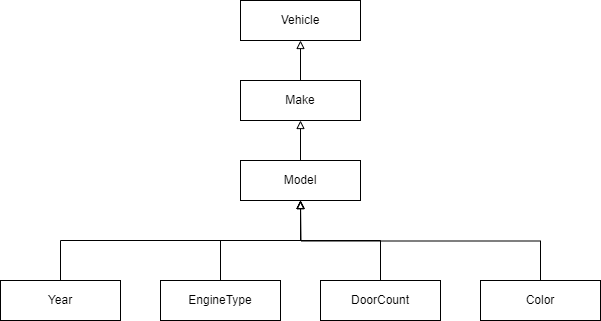

The diagram above was exported from draw.io. Its source (the exported page's mxGraphModel, read from the mxfile embedded in the PNG):
<mxGraphModel dx="1393" dy="766" grid="1" gridSize="10" guides="1" tooltips="1" connect="1" arrows="1" fold="1" page="1" pageScale="1" pageWidth="850" pageHeight="1100" math="0" shadow="0">
  <root>
    <mxCell id="0" />
    <mxCell id="1" parent="0" />
    <mxCell id="BVNifk627dvfqcswf3LX-11" value="" style="edgeStyle=orthogonalEdgeStyle;rounded=0;orthogonalLoop=1;jettySize=auto;html=1;endArrow=block;endFill=0;" parent="1" source="BVNifk627dvfqcswf3LX-4" target="BVNifk627dvfqcswf3LX-10" edge="1">
      <mxGeometry relative="1" as="geometry">
        <Array as="points">
          <mxPoint x="185" y="630" />
          <mxPoint x="425" y="630" />
        </Array>
      </mxGeometry>
    </mxCell>
    <mxCell id="BVNifk627dvfqcswf3LX-4" value="Year" style="rounded=0;whiteSpace=wrap;html=1;" parent="1" vertex="1">
      <mxGeometry x="125" y="670" width="120" height="40" as="geometry" />
    </mxCell>
    <mxCell id="BVNifk627dvfqcswf3LX-12" style="edgeStyle=orthogonalEdgeStyle;rounded=0;orthogonalLoop=1;jettySize=auto;html=1;exitX=0.5;exitY=0;exitDx=0;exitDy=0;entryX=0.5;entryY=1;entryDx=0;entryDy=0;endArrow=block;endFill=0;" parent="1" source="BVNifk627dvfqcswf3LX-5" target="BVNifk627dvfqcswf3LX-10" edge="1">
      <mxGeometry relative="1" as="geometry" />
    </mxCell>
    <mxCell id="BVNifk627dvfqcswf3LX-5" value="EngineType" style="rounded=0;whiteSpace=wrap;html=1;" parent="1" vertex="1">
      <mxGeometry x="285" y="670" width="120" height="40" as="geometry" />
    </mxCell>
    <mxCell id="BVNifk627dvfqcswf3LX-13" style="edgeStyle=orthogonalEdgeStyle;rounded=0;orthogonalLoop=1;jettySize=auto;html=1;exitX=0.5;exitY=0;exitDx=0;exitDy=0;entryX=0.5;entryY=1;entryDx=0;entryDy=0;endArrow=block;endFill=0;" parent="1" source="BVNifk627dvfqcswf3LX-6" target="BVNifk627dvfqcswf3LX-10" edge="1">
      <mxGeometry relative="1" as="geometry" />
    </mxCell>
    <mxCell id="BVNifk627dvfqcswf3LX-6" value="DoorCount" style="rounded=0;whiteSpace=wrap;html=1;" parent="1" vertex="1">
      <mxGeometry x="445" y="670" width="120" height="40" as="geometry" />
    </mxCell>
    <mxCell id="BVNifk627dvfqcswf3LX-14" style="edgeStyle=orthogonalEdgeStyle;rounded=0;orthogonalLoop=1;jettySize=auto;html=1;exitX=0.5;exitY=0;exitDx=0;exitDy=0;endArrow=block;endFill=0;" parent="1" source="BVNifk627dvfqcswf3LX-7" edge="1">
      <mxGeometry relative="1" as="geometry">
        <mxPoint x="425" y="590" as="targetPoint" />
      </mxGeometry>
    </mxCell>
    <mxCell id="BVNifk627dvfqcswf3LX-7" value="Color" style="rounded=0;whiteSpace=wrap;html=1;" parent="1" vertex="1">
      <mxGeometry x="605" y="670" width="120" height="40" as="geometry" />
    </mxCell>
    <mxCell id="BVNifk627dvfqcswf3LX-16" value="" style="edgeStyle=orthogonalEdgeStyle;rounded=0;orthogonalLoop=1;jettySize=auto;html=1;endArrow=block;endFill=0;" parent="1" source="BVNifk627dvfqcswf3LX-10" target="BVNifk627dvfqcswf3LX-15" edge="1">
      <mxGeometry relative="1" as="geometry" />
    </mxCell>
    <mxCell id="BVNifk627dvfqcswf3LX-10" value="Model" style="rounded=0;whiteSpace=wrap;html=1;" parent="1" vertex="1">
      <mxGeometry x="365" y="550" width="120" height="40" as="geometry" />
    </mxCell>
    <mxCell id="BVNifk627dvfqcswf3LX-18" value="" style="edgeStyle=orthogonalEdgeStyle;rounded=0;orthogonalLoop=1;jettySize=auto;html=1;endArrow=block;endFill=0;" parent="1" source="BVNifk627dvfqcswf3LX-15" target="BVNifk627dvfqcswf3LX-17" edge="1">
      <mxGeometry relative="1" as="geometry" />
    </mxCell>
    <mxCell id="BVNifk627dvfqcswf3LX-15" value="Make" style="rounded=0;whiteSpace=wrap;html=1;" parent="1" vertex="1">
      <mxGeometry x="365" y="470" width="120" height="40" as="geometry" />
    </mxCell>
    <mxCell id="BVNifk627dvfqcswf3LX-17" value="Vehicle" style="rounded=0;whiteSpace=wrap;html=1;" parent="1" vertex="1">
      <mxGeometry x="365" y="390" width="120" height="40" as="geometry" />
    </mxCell>
  </root>
</mxGraphModel>